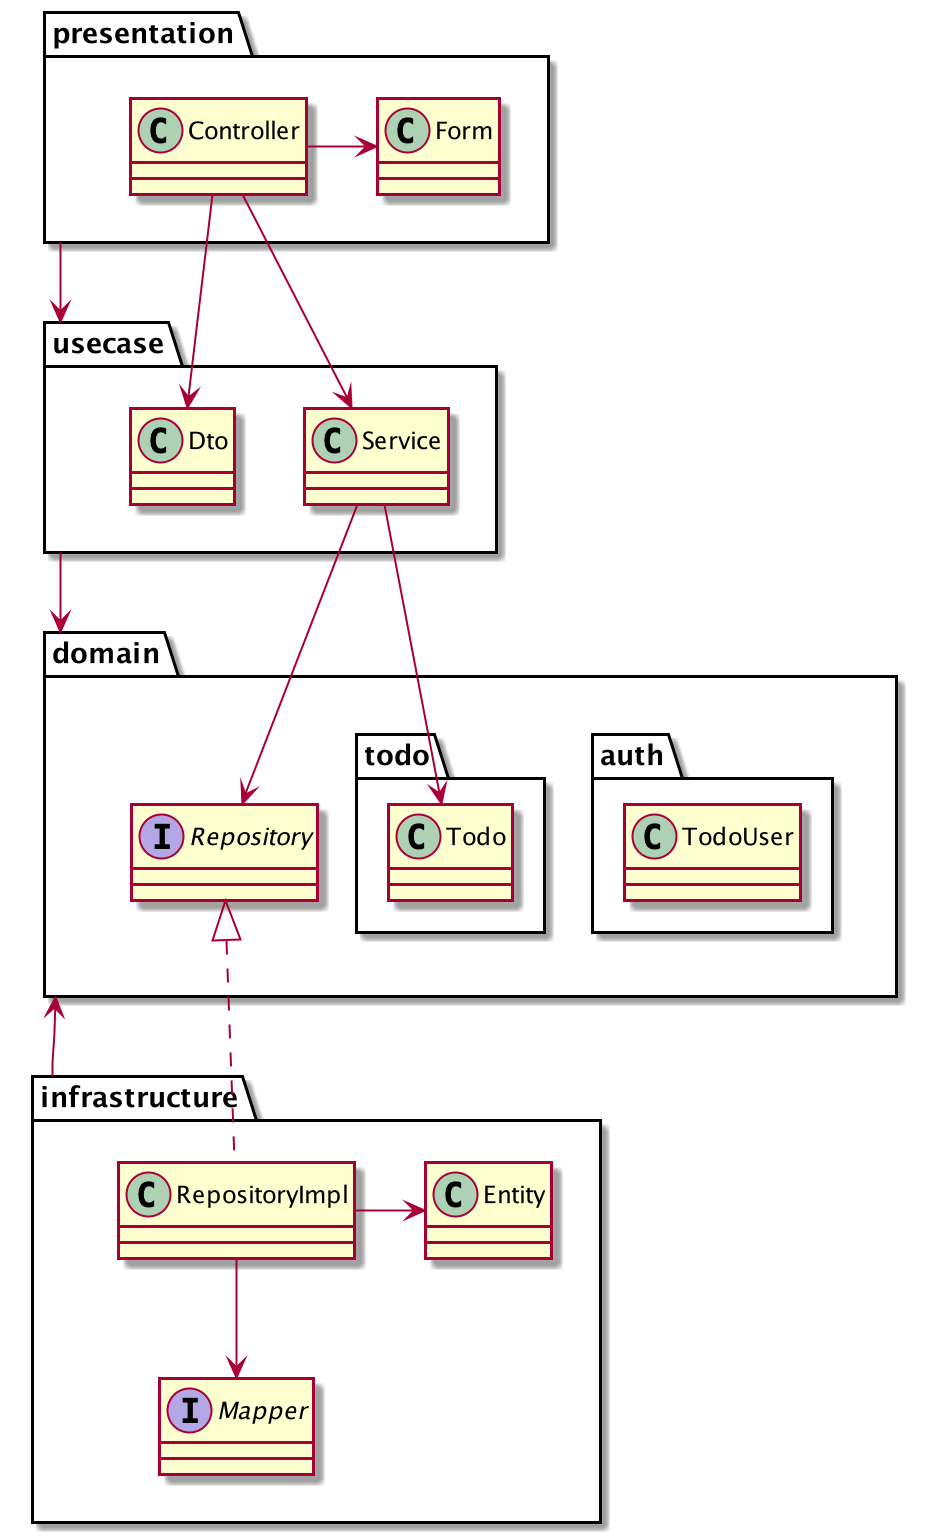

The diagram above was rendered by PlantUML. Its source (embedded in the PNG):
@startuml
package presentation{
    class Controller
    class Form
}

package usecase{
    class Service
    class Dto
}

package domain {
    package auth {
        class TodoUser
    }
    package todo {
        class Todo
    }
    interface Repository
}

package infrastructure{
    class RepositoryImpl
    interface Mapper
    class Entity
}

presentation --> usecase
usecase --> domain
domain <-- infrastructure

Controller -> Form
Controller --> Service
Controller --> Dto
Service --> Todo
Service --> Repository
Repository <|.. RepositoryImpl
RepositoryImpl --> Mapper
RepositoryImpl -> Entity


@enduml